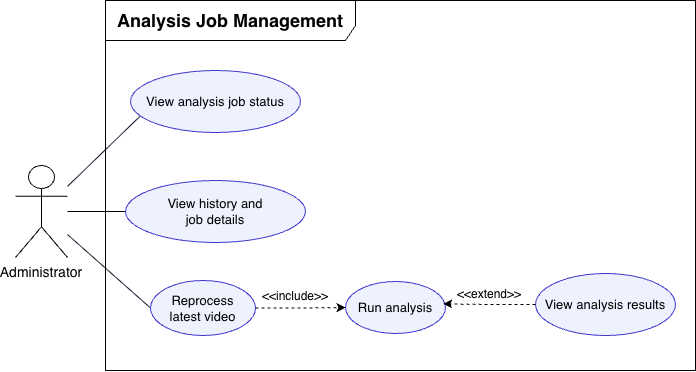

The diagram above was exported from draw.io. Its source (the exported page's mxGraphModel, read from the mxfile embedded in the PNG):
<mxGraphModel dx="1199" dy="624" grid="1" gridSize="10" guides="1" tooltips="1" connect="1" arrows="1" fold="1" page="1" pageScale="1" pageWidth="1600" pageHeight="1000" math="0" shadow="0">
  <root>
    <mxCell id="0" />
    <mxCell id="1" parent="0" />
    <mxCell id="QDAD2wFisUXE1KeIOCRY-2" edge="1" parent="1" source="admin" style="rounded=0;orthogonalLoop=1;jettySize=auto;html=1;entryX=0;entryY=0.5;entryDx=0;entryDy=0;endArrow=none;endFill=0;" target="QDAD2wFisUXE1KeIOCRY-1">
      <mxGeometry relative="1" as="geometry" />
    </mxCell>
    <mxCell id="admin" parent="1" style="shape=umlActor;verticalLabelPosition=bottom;verticalAlign=top;html=1;outlineConnect=0;whiteSpace=wrap;fontSize=14;" value="Administrator" vertex="1">
      <mxGeometry height="92" width="52" x="170" y="285" as="geometry" />
    </mxCell>
    <mxCell id="e4" edge="1" parent="1" source="admin" style="endArrow=none;html=1;rounded=0;strokeColor=#111827;entryX=0.058;entryY=0.733;entryDx=0;entryDy=0;entryPerimeter=0;" target="status" value="">
      <mxGeometry relative="1" as="geometry" />
    </mxCell>
    <mxCell id="sMrPVh_rxvbujX01NnK1-1" edge="1" parent="1" source="admin" style="endArrow=none;html=1;rounded=0;strokeColor=#111827;entryX=0;entryY=0.5;entryDx=0;entryDy=0;" target="reprocess" value="">
      <mxGeometry relative="1" as="geometry">
        <mxPoint x="152" y="347" as="sourcePoint" />
        <mxPoint x="720" y="355" as="targetPoint" />
      </mxGeometry>
    </mxCell>
    <mxCell id="CaJM0FZW4xCcgfaKw389-2" parent="1" style="shape=umlFrame;whiteSpace=wrap;html=1;pointerEvents=0;recursiveResize=0;container=1;collapsible=0;width=250;height=40;" value="&lt;b&gt;&lt;font style=&quot;font-size: 18px;&quot;&gt;Analysis Job Management&lt;/font&gt;&lt;/b&gt;" vertex="1">
      <mxGeometry height="370" width="590" x="260" y="120" as="geometry" />
    </mxCell>
    <mxCell id="open" parent="CaJM0FZW4xCcgfaKw389-2" style="ellipse;whiteSpace=wrap;html=1;fillColor=#eef2ff;strokeColor=#4338ca;fontSize=13;" value="View analysis results" vertex="1">
      <mxGeometry height="62" width="140" x="430" y="273" as="geometry" />
    </mxCell>
    <mxCell id="reprocess" parent="CaJM0FZW4xCcgfaKw389-2" style="ellipse;whiteSpace=wrap;html=1;fillColor=#eef2ff;strokeColor=#4338ca;fontSize=13;" value="Reprocess&lt;div&gt;latest video&lt;/div&gt;" vertex="1">
      <mxGeometry height="55" width="105" x="45" y="280" as="geometry" />
    </mxCell>
    <mxCell id="QDAD2wFisUXE1KeIOCRY-1" parent="CaJM0FZW4xCcgfaKw389-2" style="ellipse;whiteSpace=wrap;html=1;fillColor=#eef2ff;strokeColor=#4338ca;fontSize=13;" value="View history and&lt;br&gt;job details" vertex="1">
      <mxGeometry height="62" width="180" x="20" y="180" as="geometry" />
    </mxCell>
    <mxCell id="status" parent="CaJM0FZW4xCcgfaKw389-2" style="ellipse;whiteSpace=wrap;html=1;fillColor=#eef2ff;strokeColor=#4338ca;fontSize=13;" value="View analysis job status" vertex="1">
      <mxGeometry height="62" width="170" x="25" y="70" as="geometry" />
    </mxCell>
    <mxCell id="gGatKj6NoZpOxOqINI6z-2" parent="CaJM0FZW4xCcgfaKw389-2" style="text;html=1;whiteSpace=wrap;strokeColor=none;fillColor=none;align=center;verticalAlign=middle;rounded=0;" value="&amp;lt;&amp;lt;include&amp;gt;&amp;gt;" vertex="1">
      <mxGeometry height="30" width="60" x="160" y="281" as="geometry" />
    </mxCell>
    <mxCell id="run" parent="CaJM0FZW4xCcgfaKw389-2" style="ellipse;whiteSpace=wrap;html=1;fillColor=#eef2ff;strokeColor=#4338ca;fontSize=13;" value="Run analysis" vertex="1">
      <mxGeometry height="52" width="100" x="240" y="281" as="geometry" />
    </mxCell>
    <mxCell id="gGatKj6NoZpOxOqINI6z-1" edge="1" parent="CaJM0FZW4xCcgfaKw389-2" source="reprocess" style="edgeStyle=orthogonalEdgeStyle;rounded=0;orthogonalLoop=1;jettySize=auto;html=1;dashed=1;" target="run">
      <mxGeometry relative="1" as="geometry" />
    </mxCell>
    <mxCell id="gGatKj6NoZpOxOqINI6z-3" parent="CaJM0FZW4xCcgfaKw389-2" style="text;html=1;whiteSpace=wrap;strokeColor=none;fillColor=none;align=center;verticalAlign=middle;rounded=0;" value="&amp;lt;&amp;lt;extend&amp;gt;&amp;gt;" vertex="1">
      <mxGeometry height="30" width="60" x="354" y="279" as="geometry" />
    </mxCell>
    <mxCell id="gGatKj6NoZpOxOqINI6z-5" edge="1" parent="CaJM0FZW4xCcgfaKw389-2" source="open" style="edgeStyle=orthogonalEdgeStyle;rounded=0;orthogonalLoop=1;jettySize=auto;html=1;entryX=0.978;entryY=0.431;entryDx=0;entryDy=0;entryPerimeter=0;dashed=1;" target="run">
      <mxGeometry relative="1" as="geometry" />
    </mxCell>
  </root>
</mxGraphModel>